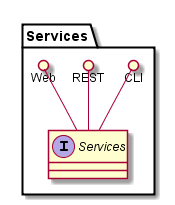

The diagram above was rendered by PlantUML. Its source (embedded in the PNG):
@startuml

package "Services" {
    interface "Services" {

    }
    CLI ()-- "Services"
    REST ()-- "Services"
    Web ()-- "Services"

}


@enduml